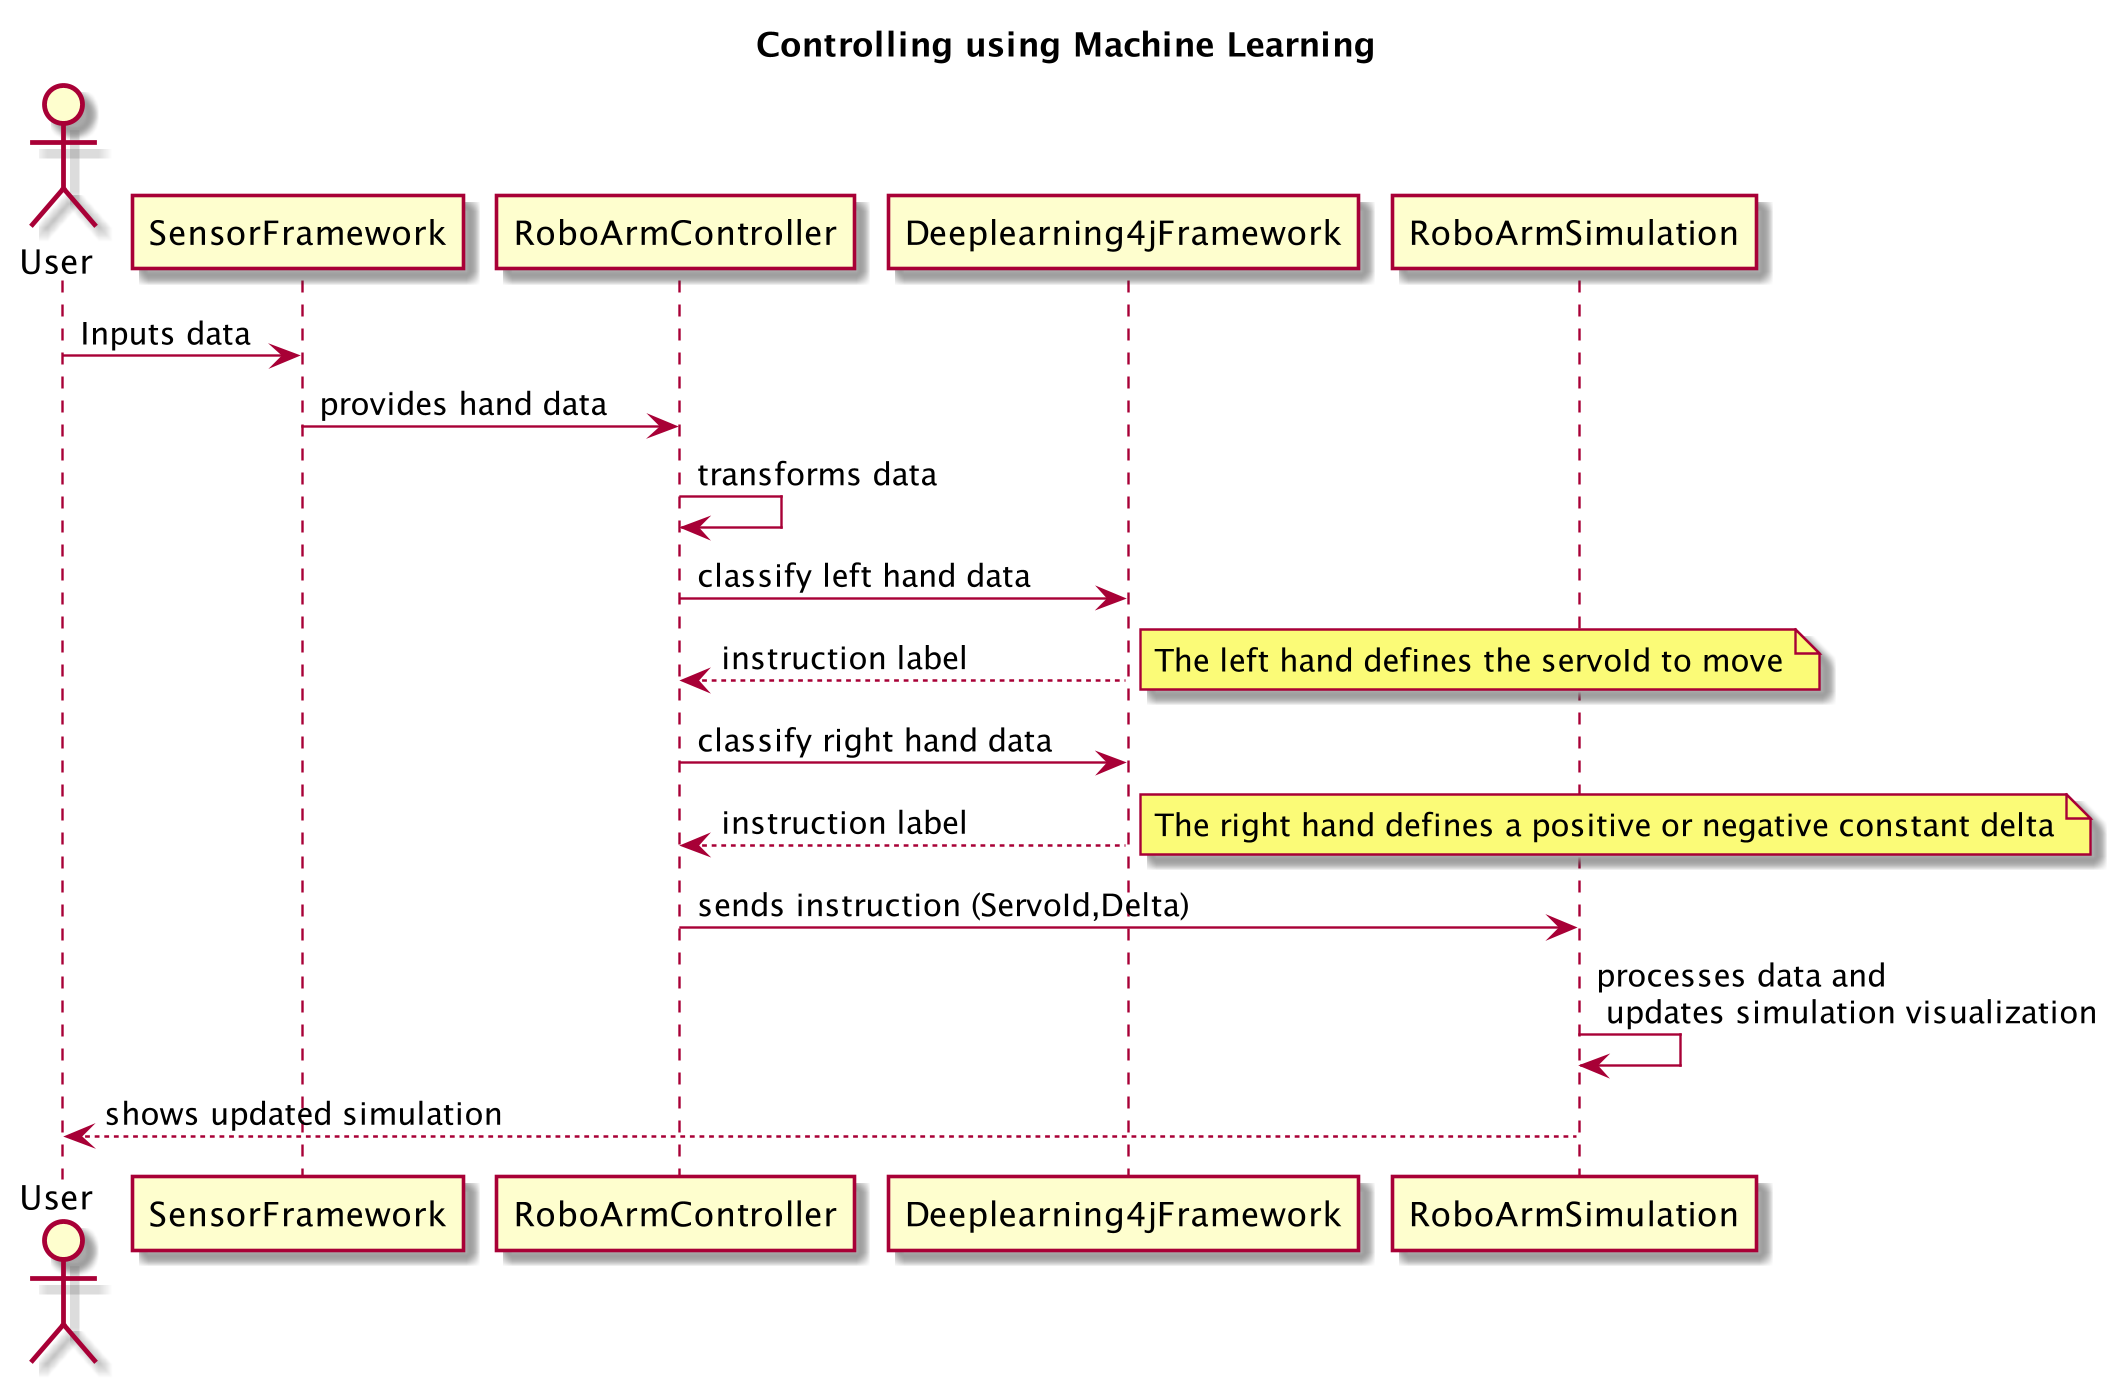

The diagram above was rendered by PlantUML. Its source (embedded in the PNG):
@startuml
title Controlling using Machine Learning
actor User
User -> SensorFramework: Inputs data
SensorFramework -> RoboArmController: provides hand data
RoboArmController -> RoboArmController: transforms data
RoboArmController-> Deeplearning4jFramework: classify left hand data
Deeplearning4jFramework --> RoboArmController: instruction label
note right: The left hand defines the servoId to move
RoboArmController-> Deeplearning4jFramework: classify right hand data
Deeplearning4jFramework --> RoboArmController: instruction label
note right: The right hand defines a positive or negative constant delta
RoboArmController -> RoboArmSimulation: sends instruction (ServoId,Delta)
RoboArmSimulation -> RoboArmSimulation: processes data and\n updates simulation visualization
RoboArmSimulation --> User: shows updated simulation
@enduml